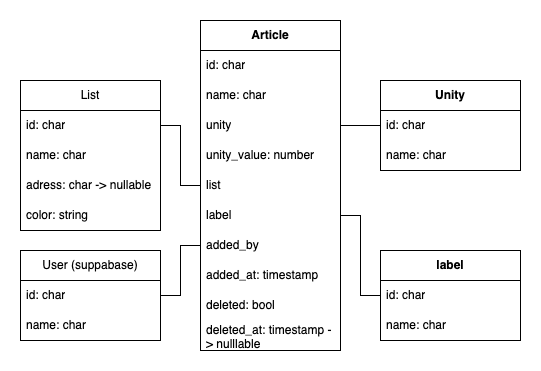

The diagram above was exported from draw.io. Its source (the exported page's mxGraphModel, read from the mxfile embedded in the PNG):
<mxGraphModel dx="1026" dy="772" grid="1" gridSize="10" guides="1" tooltips="1" connect="1" arrows="1" fold="1" page="1" pageScale="1" pageWidth="827" pageHeight="1169" math="0" shadow="0">
  <root>
    <mxCell id="0" />
    <mxCell id="1" parent="0" />
    <mxCell id="I41JCzUkAZTnvKvTYItt-1" value="List" style="swimlane;fontStyle=0;childLayout=stackLayout;horizontal=1;startSize=30;horizontalStack=0;resizeParent=1;resizeParentMax=0;resizeLast=0;collapsible=1;marginBottom=0;whiteSpace=wrap;html=1;" parent="1" vertex="1">
      <mxGeometry x="100" y="160" width="140" height="150" as="geometry" />
    </mxCell>
    <mxCell id="I41JCzUkAZTnvKvTYItt-12" value="id: char" style="text;strokeColor=none;fillColor=none;align=left;verticalAlign=middle;spacingLeft=4;spacingRight=4;overflow=hidden;points=[[0,0.5],[1,0.5]];portConstraint=eastwest;rotatable=0;whiteSpace=wrap;html=1;" parent="I41JCzUkAZTnvKvTYItt-1" vertex="1">
      <mxGeometry y="30" width="140" height="30" as="geometry" />
    </mxCell>
    <mxCell id="I41JCzUkAZTnvKvTYItt-2" value="name: char" style="text;strokeColor=none;fillColor=none;align=left;verticalAlign=middle;spacingLeft=4;spacingRight=4;overflow=hidden;points=[[0,0.5],[1,0.5]];portConstraint=eastwest;rotatable=0;whiteSpace=wrap;html=1;" parent="I41JCzUkAZTnvKvTYItt-1" vertex="1">
      <mxGeometry y="60" width="140" height="30" as="geometry" />
    </mxCell>
    <mxCell id="I41JCzUkAZTnvKvTYItt-3" value="adress: char -&amp;gt; nullable" style="text;strokeColor=none;fillColor=none;align=left;verticalAlign=middle;spacingLeft=4;spacingRight=4;overflow=hidden;points=[[0,0.5],[1,0.5]];portConstraint=eastwest;rotatable=0;whiteSpace=wrap;html=1;" parent="I41JCzUkAZTnvKvTYItt-1" vertex="1">
      <mxGeometry y="90" width="140" height="30" as="geometry" />
    </mxCell>
    <mxCell id="Y_tB6jqyUtSrZvna41m3-1" value="color: string" style="text;strokeColor=none;fillColor=none;align=left;verticalAlign=middle;spacingLeft=4;spacingRight=4;overflow=hidden;points=[[0,0.5],[1,0.5]];portConstraint=eastwest;rotatable=0;whiteSpace=wrap;html=1;" vertex="1" parent="I41JCzUkAZTnvKvTYItt-1">
      <mxGeometry y="120" width="140" height="30" as="geometry" />
    </mxCell>
    <mxCell id="I41JCzUkAZTnvKvTYItt-5" value="Article" style="swimlane;fontStyle=1;childLayout=stackLayout;horizontal=1;startSize=30;horizontalStack=0;resizeParent=1;resizeParentMax=0;resizeLast=0;collapsible=1;marginBottom=0;whiteSpace=wrap;html=1;" parent="1" vertex="1">
      <mxGeometry x="280" y="100" width="140" height="330" as="geometry" />
    </mxCell>
    <mxCell id="I41JCzUkAZTnvKvTYItt-13" value="id: char" style="text;strokeColor=none;fillColor=none;align=left;verticalAlign=middle;spacingLeft=4;spacingRight=4;overflow=hidden;points=[[0,0.5],[1,0.5]];portConstraint=eastwest;rotatable=0;whiteSpace=wrap;html=1;" parent="I41JCzUkAZTnvKvTYItt-5" vertex="1">
      <mxGeometry y="30" width="140" height="30" as="geometry" />
    </mxCell>
    <mxCell id="I41JCzUkAZTnvKvTYItt-6" value="name: char" style="text;strokeColor=none;fillColor=none;align=left;verticalAlign=middle;spacingLeft=4;spacingRight=4;overflow=hidden;points=[[0,0.5],[1,0.5]];portConstraint=eastwest;rotatable=0;whiteSpace=wrap;html=1;" parent="I41JCzUkAZTnvKvTYItt-5" vertex="1">
      <mxGeometry y="60" width="140" height="30" as="geometry" />
    </mxCell>
    <mxCell id="I41JCzUkAZTnvKvTYItt-8" value="unity" style="text;strokeColor=none;fillColor=none;align=left;verticalAlign=middle;spacingLeft=4;spacingRight=4;overflow=hidden;points=[[0,0.5],[1,0.5]];portConstraint=eastwest;rotatable=0;whiteSpace=wrap;html=1;" parent="I41JCzUkAZTnvKvTYItt-5" vertex="1">
      <mxGeometry y="90" width="140" height="30" as="geometry" />
    </mxCell>
    <mxCell id="I41JCzUkAZTnvKvTYItt-16" value="unity_value: number" style="text;strokeColor=none;fillColor=none;align=left;verticalAlign=middle;spacingLeft=4;spacingRight=4;overflow=hidden;points=[[0,0.5],[1,0.5]];portConstraint=eastwest;rotatable=0;whiteSpace=wrap;html=1;" parent="I41JCzUkAZTnvKvTYItt-5" vertex="1">
      <mxGeometry y="120" width="140" height="30" as="geometry" />
    </mxCell>
    <mxCell id="I41JCzUkAZTnvKvTYItt-15" value="list" style="text;strokeColor=none;fillColor=none;align=left;verticalAlign=middle;spacingLeft=4;spacingRight=4;overflow=hidden;points=[[0,0.5],[1,0.5]];portConstraint=eastwest;rotatable=0;whiteSpace=wrap;html=1;" parent="I41JCzUkAZTnvKvTYItt-5" vertex="1">
      <mxGeometry y="150" width="140" height="30" as="geometry" />
    </mxCell>
    <mxCell id="I41JCzUkAZTnvKvTYItt-18" value="label" style="text;strokeColor=none;fillColor=none;align=left;verticalAlign=middle;spacingLeft=4;spacingRight=4;overflow=hidden;points=[[0,0.5],[1,0.5]];portConstraint=eastwest;rotatable=0;whiteSpace=wrap;html=1;" parent="I41JCzUkAZTnvKvTYItt-5" vertex="1">
      <mxGeometry y="180" width="140" height="30" as="geometry" />
    </mxCell>
    <mxCell id="I41JCzUkAZTnvKvTYItt-27" value="added_by" style="text;strokeColor=none;fillColor=none;align=left;verticalAlign=middle;spacingLeft=4;spacingRight=4;overflow=hidden;points=[[0,0.5],[1,0.5]];portConstraint=eastwest;rotatable=0;whiteSpace=wrap;html=1;" parent="I41JCzUkAZTnvKvTYItt-5" vertex="1">
      <mxGeometry y="210" width="140" height="30" as="geometry" />
    </mxCell>
    <mxCell id="I41JCzUkAZTnvKvTYItt-29" value="added_at: timestamp" style="text;strokeColor=none;fillColor=none;align=left;verticalAlign=middle;spacingLeft=4;spacingRight=4;overflow=hidden;points=[[0,0.5],[1,0.5]];portConstraint=eastwest;rotatable=0;whiteSpace=wrap;html=1;" parent="I41JCzUkAZTnvKvTYItt-5" vertex="1">
      <mxGeometry y="240" width="140" height="30" as="geometry" />
    </mxCell>
    <mxCell id="I41JCzUkAZTnvKvTYItt-30" value="deleted: bool" style="text;strokeColor=none;fillColor=none;align=left;verticalAlign=middle;spacingLeft=4;spacingRight=4;overflow=hidden;points=[[0,0.5],[1,0.5]];portConstraint=eastwest;rotatable=0;whiteSpace=wrap;html=1;" parent="I41JCzUkAZTnvKvTYItt-5" vertex="1">
      <mxGeometry y="270" width="140" height="30" as="geometry" />
    </mxCell>
    <mxCell id="I41JCzUkAZTnvKvTYItt-31" value="deleted_at: timestamp -&amp;gt; nulllable" style="text;strokeColor=none;fillColor=none;align=left;verticalAlign=middle;spacingLeft=4;spacingRight=4;overflow=hidden;points=[[0,0.5],[1,0.5]];portConstraint=eastwest;rotatable=0;whiteSpace=wrap;html=1;" parent="I41JCzUkAZTnvKvTYItt-5" vertex="1">
      <mxGeometry y="300" width="140" height="30" as="geometry" />
    </mxCell>
    <mxCell id="I41JCzUkAZTnvKvTYItt-9" value="Unity" style="swimlane;fontStyle=1;childLayout=stackLayout;horizontal=1;startSize=30;horizontalStack=0;resizeParent=1;resizeParentMax=0;resizeLast=0;collapsible=1;marginBottom=0;whiteSpace=wrap;html=1;" parent="1" vertex="1">
      <mxGeometry x="460" y="160" width="140" height="90" as="geometry" />
    </mxCell>
    <mxCell id="I41JCzUkAZTnvKvTYItt-10" value="id: char" style="text;strokeColor=none;fillColor=none;align=left;verticalAlign=middle;spacingLeft=4;spacingRight=4;overflow=hidden;points=[[0,0.5],[1,0.5]];portConstraint=eastwest;rotatable=0;whiteSpace=wrap;html=1;" parent="I41JCzUkAZTnvKvTYItt-9" vertex="1">
      <mxGeometry y="30" width="140" height="30" as="geometry" />
    </mxCell>
    <mxCell id="I41JCzUkAZTnvKvTYItt-11" value="name: char" style="text;strokeColor=none;fillColor=none;align=left;verticalAlign=middle;spacingLeft=4;spacingRight=4;overflow=hidden;points=[[0,0.5],[1,0.5]];portConstraint=eastwest;rotatable=0;whiteSpace=wrap;html=1;" parent="I41JCzUkAZTnvKvTYItt-9" vertex="1">
      <mxGeometry y="60" width="140" height="30" as="geometry" />
    </mxCell>
    <mxCell id="I41JCzUkAZTnvKvTYItt-14" style="edgeStyle=orthogonalEdgeStyle;rounded=0;orthogonalLoop=1;jettySize=auto;html=1;exitX=0;exitY=0.5;exitDx=0;exitDy=0;entryX=1;entryY=0.5;entryDx=0;entryDy=0;endArrow=none;endFill=0;" parent="1" source="I41JCzUkAZTnvKvTYItt-10" target="I41JCzUkAZTnvKvTYItt-8" edge="1">
      <mxGeometry relative="1" as="geometry" />
    </mxCell>
    <mxCell id="I41JCzUkAZTnvKvTYItt-17" style="edgeStyle=orthogonalEdgeStyle;rounded=0;orthogonalLoop=1;jettySize=auto;html=1;exitX=0;exitY=0.5;exitDx=0;exitDy=0;entryX=1;entryY=0.5;entryDx=0;entryDy=0;endArrow=none;endFill=0;" parent="1" source="I41JCzUkAZTnvKvTYItt-15" target="I41JCzUkAZTnvKvTYItt-12" edge="1">
      <mxGeometry relative="1" as="geometry" />
    </mxCell>
    <mxCell id="I41JCzUkAZTnvKvTYItt-19" value="label" style="swimlane;fontStyle=1;childLayout=stackLayout;horizontal=1;startSize=30;horizontalStack=0;resizeParent=1;resizeParentMax=0;resizeLast=0;collapsible=1;marginBottom=0;whiteSpace=wrap;html=1;" parent="1" vertex="1">
      <mxGeometry x="460" y="330" width="140" height="90" as="geometry" />
    </mxCell>
    <mxCell id="I41JCzUkAZTnvKvTYItt-20" value="id: char" style="text;strokeColor=none;fillColor=none;align=left;verticalAlign=middle;spacingLeft=4;spacingRight=4;overflow=hidden;points=[[0,0.5],[1,0.5]];portConstraint=eastwest;rotatable=0;whiteSpace=wrap;html=1;" parent="I41JCzUkAZTnvKvTYItt-19" vertex="1">
      <mxGeometry y="30" width="140" height="30" as="geometry" />
    </mxCell>
    <mxCell id="I41JCzUkAZTnvKvTYItt-21" value="name: char" style="text;strokeColor=none;fillColor=none;align=left;verticalAlign=middle;spacingLeft=4;spacingRight=4;overflow=hidden;points=[[0,0.5],[1,0.5]];portConstraint=eastwest;rotatable=0;whiteSpace=wrap;html=1;" parent="I41JCzUkAZTnvKvTYItt-19" vertex="1">
      <mxGeometry y="60" width="140" height="30" as="geometry" />
    </mxCell>
    <mxCell id="I41JCzUkAZTnvKvTYItt-22" style="edgeStyle=orthogonalEdgeStyle;rounded=0;orthogonalLoop=1;jettySize=auto;html=1;exitX=1;exitY=0.5;exitDx=0;exitDy=0;entryX=0;entryY=0.5;entryDx=0;entryDy=0;endArrow=none;endFill=0;" parent="1" source="I41JCzUkAZTnvKvTYItt-18" target="I41JCzUkAZTnvKvTYItt-19" edge="1">
      <mxGeometry relative="1" as="geometry" />
    </mxCell>
    <mxCell id="I41JCzUkAZTnvKvTYItt-23" value="User (suppabase)" style="swimlane;fontStyle=0;childLayout=stackLayout;horizontal=1;startSize=30;horizontalStack=0;resizeParent=1;resizeParentMax=0;resizeLast=0;collapsible=1;marginBottom=0;whiteSpace=wrap;html=1;" parent="1" vertex="1">
      <mxGeometry x="100" y="330" width="140" height="90" as="geometry" />
    </mxCell>
    <mxCell id="I41JCzUkAZTnvKvTYItt-24" value="id: char" style="text;strokeColor=none;fillColor=none;align=left;verticalAlign=middle;spacingLeft=4;spacingRight=4;overflow=hidden;points=[[0,0.5],[1,0.5]];portConstraint=eastwest;rotatable=0;whiteSpace=wrap;html=1;" parent="I41JCzUkAZTnvKvTYItt-23" vertex="1">
      <mxGeometry y="30" width="140" height="30" as="geometry" />
    </mxCell>
    <mxCell id="I41JCzUkAZTnvKvTYItt-25" value="name: char" style="text;strokeColor=none;fillColor=none;align=left;verticalAlign=middle;spacingLeft=4;spacingRight=4;overflow=hidden;points=[[0,0.5],[1,0.5]];portConstraint=eastwest;rotatable=0;whiteSpace=wrap;html=1;" parent="I41JCzUkAZTnvKvTYItt-23" vertex="1">
      <mxGeometry y="60" width="140" height="30" as="geometry" />
    </mxCell>
    <mxCell id="I41JCzUkAZTnvKvTYItt-28" style="edgeStyle=orthogonalEdgeStyle;rounded=0;orthogonalLoop=1;jettySize=auto;html=1;exitX=0;exitY=0.5;exitDx=0;exitDy=0;entryX=1;entryY=0.5;entryDx=0;entryDy=0;endArrow=none;endFill=0;" parent="1" source="I41JCzUkAZTnvKvTYItt-27" target="I41JCzUkAZTnvKvTYItt-24" edge="1">
      <mxGeometry relative="1" as="geometry" />
    </mxCell>
  </root>
</mxGraphModel>